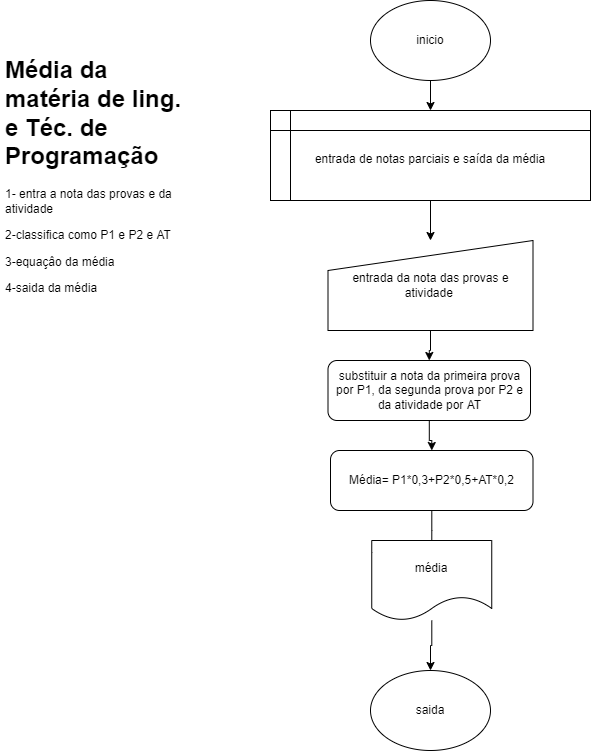

The diagram above was exported from draw.io. Its source (the exported page's mxGraphModel, read from the mxfile embedded in the PNG):
<mxGraphModel dx="868" dy="1619" grid="1" gridSize="10" guides="1" tooltips="1" connect="1" arrows="1" fold="1" page="1" pageScale="1" pageWidth="827" pageHeight="1169" math="0" shadow="0">
  <root>
    <mxCell id="0" />
    <mxCell id="1" parent="0" />
    <mxCell id="ICN7gJWVZ7u9BePoy13I-5" value="&lt;h1&gt;&lt;font style=&quot;vertical-align: inherit&quot;&gt;Média da matéria de ling. e Téc. de Programação&amp;nbsp;&lt;/font&gt;&lt;/h1&gt;&lt;p&gt;1- entra a nota das provas e da atividade&lt;/p&gt;&lt;p&gt;2-classifica como P1 e P2 e AT&lt;/p&gt;&lt;p&gt;3-equaçâo da média&lt;/p&gt;&lt;p&gt;4-saida da média&amp;nbsp;&lt;/p&gt;" style="text;html=1;strokeColor=none;fillColor=none;spacing=5;spacingTop=-20;whiteSpace=wrap;overflow=hidden;rounded=0;" vertex="1" parent="1">
      <mxGeometry x="30" y="-1100" width="190" height="300" as="geometry" />
    </mxCell>
    <mxCell id="ICN7gJWVZ7u9BePoy13I-24" style="edgeStyle=orthogonalEdgeStyle;rounded=0;orthogonalLoop=1;jettySize=auto;html=1;entryX=0.5;entryY=0;entryDx=0;entryDy=0;fontSize=12;" edge="1" parent="1" source="ICN7gJWVZ7u9BePoy13I-6" target="ICN7gJWVZ7u9BePoy13I-8">
      <mxGeometry relative="1" as="geometry" />
    </mxCell>
    <mxCell id="ICN7gJWVZ7u9BePoy13I-6" value="inicio" style="ellipse;whiteSpace=wrap;html=1;" vertex="1" parent="1">
      <mxGeometry x="400" y="-1150" width="120" height="80" as="geometry" />
    </mxCell>
    <mxCell id="ICN7gJWVZ7u9BePoy13I-23" style="edgeStyle=orthogonalEdgeStyle;rounded=0;orthogonalLoop=1;jettySize=auto;html=1;fontSize=12;" edge="1" parent="1" source="ICN7gJWVZ7u9BePoy13I-8" target="ICN7gJWVZ7u9BePoy13I-9">
      <mxGeometry relative="1" as="geometry" />
    </mxCell>
    <mxCell id="ICN7gJWVZ7u9BePoy13I-8" value="&lt;h1 style=&quot;text-align: left&quot;&gt;&lt;span style=&quot;font-size: 12px ; font-weight: 400&quot;&gt;entrada de notas parciais e saída&amp;nbsp;da média&lt;/span&gt;&lt;/h1&gt;" style="shape=internalStorage;whiteSpace=wrap;html=1;backgroundOutline=1;fontSize=12;" vertex="1" parent="1">
      <mxGeometry x="300" y="-1040" width="320" height="90" as="geometry" />
    </mxCell>
    <mxCell id="ICN7gJWVZ7u9BePoy13I-22" style="edgeStyle=orthogonalEdgeStyle;rounded=0;orthogonalLoop=1;jettySize=auto;html=1;fontSize=12;" edge="1" parent="1" source="ICN7gJWVZ7u9BePoy13I-9" target="ICN7gJWVZ7u9BePoy13I-10">
      <mxGeometry relative="1" as="geometry" />
    </mxCell>
    <mxCell id="ICN7gJWVZ7u9BePoy13I-9" value="entrada da nota das provas e atividade&amp;nbsp;" style="shape=manualInput;whiteSpace=wrap;html=1;fontSize=12;" vertex="1" parent="1">
      <mxGeometry x="357.5" y="-910" width="205" height="90" as="geometry" />
    </mxCell>
    <mxCell id="ICN7gJWVZ7u9BePoy13I-20" style="edgeStyle=orthogonalEdgeStyle;rounded=0;orthogonalLoop=1;jettySize=auto;html=1;entryX=0.5;entryY=0;entryDx=0;entryDy=0;fontSize=12;" edge="1" parent="1" source="ICN7gJWVZ7u9BePoy13I-10" target="ICN7gJWVZ7u9BePoy13I-11">
      <mxGeometry relative="1" as="geometry" />
    </mxCell>
    <mxCell id="ICN7gJWVZ7u9BePoy13I-10" value="substituir a nota da primeira prova por P1, da segunda prova por P2 e da atividade por AT" style="rounded=1;whiteSpace=wrap;html=1;fontSize=12;" vertex="1" parent="1">
      <mxGeometry x="357.5" y="-790" width="202.5" height="60" as="geometry" />
    </mxCell>
    <mxCell id="ICN7gJWVZ7u9BePoy13I-19" style="edgeStyle=orthogonalEdgeStyle;rounded=0;orthogonalLoop=1;jettySize=auto;html=1;entryX=0.5;entryY=0.5;entryDx=0;entryDy=0;entryPerimeter=0;fontSize=12;" edge="1" parent="1" source="ICN7gJWVZ7u9BePoy13I-11" target="ICN7gJWVZ7u9BePoy13I-13">
      <mxGeometry relative="1" as="geometry" />
    </mxCell>
    <mxCell id="ICN7gJWVZ7u9BePoy13I-11" value="Média= P1*0,3+P2*0,5+AT*0,2" style="rounded=1;whiteSpace=wrap;html=1;fontSize=12;" vertex="1" parent="1">
      <mxGeometry x="360" y="-700" width="202.5" height="60" as="geometry" />
    </mxCell>
    <mxCell id="ICN7gJWVZ7u9BePoy13I-18" style="edgeStyle=orthogonalEdgeStyle;rounded=0;orthogonalLoop=1;jettySize=auto;html=1;entryX=0.5;entryY=0;entryDx=0;entryDy=0;fontSize=12;" edge="1" parent="1" source="ICN7gJWVZ7u9BePoy13I-13" target="ICN7gJWVZ7u9BePoy13I-17">
      <mxGeometry relative="1" as="geometry" />
    </mxCell>
    <mxCell id="ICN7gJWVZ7u9BePoy13I-13" value="média" style="shape=document;whiteSpace=wrap;html=1;boundedLbl=1;fontSize=12;" vertex="1" parent="1">
      <mxGeometry x="401.25" y="-610" width="120" height="80" as="geometry" />
    </mxCell>
    <mxCell id="ICN7gJWVZ7u9BePoy13I-17" value="saida" style="ellipse;whiteSpace=wrap;html=1;fontSize=12;" vertex="1" parent="1">
      <mxGeometry x="400" y="-480" width="120" height="80" as="geometry" />
    </mxCell>
  </root>
</mxGraphModel>